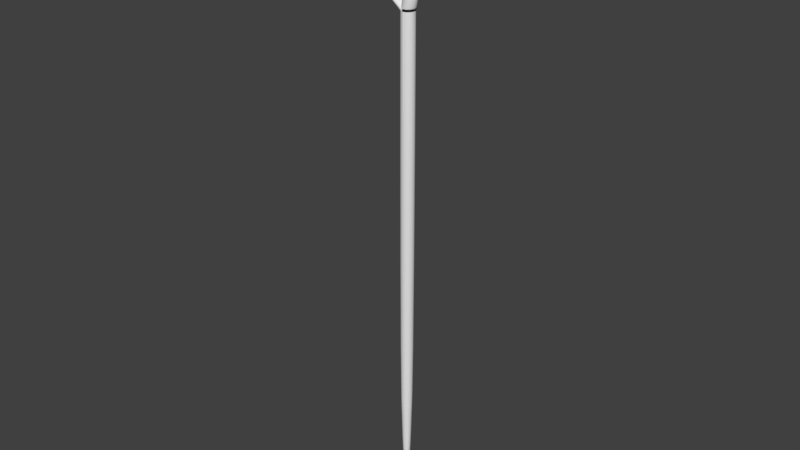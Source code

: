 # Source: Spear.blend  (saved by Blender 2.77.0; exported with 4.5.12 LTS)
import bpy
from mathutils import Matrix  # noqa: F401  (used for matrix-valued properties, if any)

bpy.ops.wm.read_factory_settings(use_empty=True)
scene = bpy.context.scene
scene.name = 'Scene'

# ---- collections
col_collection_1 = bpy.data.collections.new('Collection 1'); scene.collection.children.link(col_collection_1)

# ---- world
world_world = bpy.data.worlds.new('World'); scene.world = world_world
world_world.color = (0.05088, 0.05088, 0.05088)
world_world.use_sun_shadow = False
world_world.sun_shadow_jitter_overblur = 0.0
world_world.cycles.sampling_method = 'MANUAL'

# ---- meshes
me_cylinder = bpy.data.meshes.new('Cylinder')
me_cylinder.from_pydata([(0.0, 1.0, -0.5862), (0.0, 1.0, 0.5862), (0.1951, 0.9808, -0.5862), (0.1951, 0.9808, 0.5862), (0.3827, 0.9239, -0.5862), (0.3827, 0.9239, 0.5862), (0.5556, 0.8315, -0.5862), (0.5556, 0.8315, 0.5862), (0.7071, 0.7071, -0.5862), (0.7071, 0.7071, 0.5862), (0.8315, 0.5556, -0.5862), (0.8315, 0.5556, 0.5862), (0.9239, 0.3827, -0.5862), (0.9239, 0.3827, 0.5862), (0.9808, 0.1951, -0.5862), (0.9808, 0.1951, 0.5862), (1.0, 7.55e-08, -0.5862), (1.0, 7.55e-08, 0.5862), (0.9808, -0.1951, -0.5862), (0.9808, -0.1951, 0.5862), (0.9239, -0.3827, -0.5862), (0.9239, -0.3827, 0.5862), (0.8315, -0.5556, -0.5862), (0.8315, -0.5556, 0.5862), (0.7071, -0.7071, -0.5862), (0.7071, -0.7071, 0.5862), (0.5556, -0.8315, -0.5862), (0.5556, -0.8315, 0.5862), (0.3827, -0.9239, -0.5862), (0.3827, -0.9239, 0.5862), (0.1951, -0.9808, -0.5862), (0.1951, -0.9808, 0.5862), (-3.258e-07, -1.0, -0.5862), (-3.258e-07, -1.0, 0.5862), (-0.1951, -0.9808, -0.5862), (-0.1951, -0.9808, 0.5862), (-0.3827, -0.9239, -0.5862), (-0.3827, -0.9239, 0.5862), (-0.5556, -0.8315, -0.5862), (-0.5556, -0.8315, 0.5862), (-0.7071, -0.7071, -0.5862), (-0.7071, -0.7071, 0.5862), (-0.8315, -0.5556, -0.5862), (-0.8315, -0.5556, 0.5862), (-0.9239, -0.3827, -0.5862), (-0.9239, -0.3827, 0.5862), (-0.9808, -0.1951, -0.5862), (-0.9808, -0.1951, 0.5862), (-1.0, 9.656e-07, -0.5862), (-1.0, 9.656e-07, 0.5862), (-0.9808, 0.1951, -0.5862), (-0.9808, 0.1951, 0.5862), (-0.9239, 0.3827, -0.5862), (-0.9239, 0.3827, 0.5862), (-0.8315, 0.5556, -0.5862), (-0.8315, 0.5556, 0.5862), (-0.7071, 0.7071, -0.5862), (-0.7071, 0.7071, 0.5862), (-0.5556, 0.8315, -0.5862), (-0.5556, 0.8315, 0.5862), (-0.3827, 0.9239, -0.5862), (-0.3827, 0.9239, 0.5862), (-0.1951, 0.9808, -0.5862), (-0.1951, 0.9808, 0.5862), (-2.961, 0.6349, 0.615), (-2.837, 0.6227, 0.615), (-2.718, 0.5866, 0.615), (-2.608, 0.5279, 0.615), (-2.512, 0.4489, 0.615), (-2.433, 0.3527, 0.615), (-2.374, 0.243, 0.615), (-2.338, 0.1239, 0.615), (-2.326, -1.213e-08, 0.615), (-2.338, -0.1239, 0.615), (-2.374, -0.243, 0.615), (-2.433, -0.3527, 0.615), (-2.512, -0.4489, 0.615), (-2.608, -0.5279, 0.615), (-2.718, -0.5866, 0.615), (-2.837, -0.6227, 0.615), (-2.961, -0.6349, 0.615), (-3.085, -0.6227, 0.615), (-3.204, -0.5866, 0.615), (-3.314, -0.5279, 0.615), (-3.41, -0.4489, 0.615), (-3.489, -0.3527, 0.615), (-3.547, -0.243, 0.615), (-3.583, -0.1239, 0.615), (-3.596, 5.53e-07, 0.615), (-3.583, 0.1239, 0.615), (-3.547, 0.243, 0.615), (-3.489, 0.3527, 0.615), (-3.41, 0.4489, 0.615), (-3.314, 0.5279, 0.615), (-3.204, 0.5866, 0.615), (-3.085, 0.6227, 0.615), (0.5993, 1.0, 0.6209), (0.7944, 0.9808, 0.6209), (0.982, 0.9239, 0.6209), (1.155, 0.8315, 0.6209), (1.306, 0.7071, 0.6209), (1.431, 0.5556, 0.6209), (1.523, 0.3827, 0.6209), (1.58, 0.1951, 0.6209), (1.599, -1.437e-07, 0.6209), (1.58, -0.1951, 0.6209), (1.523, -0.3827, 0.6209), (1.431, -0.5556, 0.6209), (1.306, -0.7071, 0.6209), (1.155, -0.8315, 0.6209), (0.982, -0.9239, 0.6209), (0.7944, -0.9808, 0.6209), (0.5993, -1.0, 0.6209), (0.4042, -0.9808, 0.6209), (0.2166, -0.9239, 0.6209), (0.0437, -0.8315, 0.6209), (-0.1078, -0.7071, 0.6209), (-0.2322, -0.5556, 0.6209), (-0.3246, -0.3827, 0.6209), (-0.3815, -0.1951, 0.6209), (-0.4007, 7.464e-07, 0.6209), (-0.3815, 0.1951, 0.6209), (-0.3246, 0.3827, 0.6209), (-0.2322, 0.5556, 0.6209), (-0.1078, 0.7071, 0.6209), (0.0437, 0.8315, 0.6209), (0.2166, 0.9239, 0.6209), (0.4042, 0.9808, 0.6209), (-3.769, 0.2702, 0.628), (-3.716, 0.265, 0.628), (-3.666, 0.2496, 0.628), (-3.619, 0.2246, 0.628), (-3.578, 0.191, 0.628), (-3.544, 0.1501, 0.628), (-3.519, 0.1034, 0.628), (-3.504, 0.05271, 0.628), (-3.499, 4.756e-09, 0.628), (-3.504, -0.05271, 0.628), (-3.519, -0.1034, 0.628), (-3.544, -0.1501, 0.628), (-3.578, -0.191, 0.628), (-3.619, -0.2246, 0.628), (-3.666, -0.2496, 0.628), (-3.716, -0.265, 0.628), (-3.769, -0.2702, 0.628), (-3.822, -0.265, 0.628), (-3.872, -0.2496, 0.628), (-3.919, -0.2246, 0.628), (-3.96, -0.191, 0.628), (-3.994, -0.1501, 0.628), (-4.019, -0.1034, 0.628), (-4.034, -0.05271, 0.628), (-4.039, 2.452e-07, 0.628), (-4.034, 0.05271, 0.628), (-4.019, 0.1034, 0.628), (-3.994, 0.1501, 0.628), (-3.96, 0.191, 0.628), (-3.919, 0.2246, 0.628), (-3.872, 0.2496, 0.628), (-3.822, 0.265, 0.628), (-4.207, 0.04055, 0.6447), (-4.199, 0.03977, 0.6447), (-4.192, 0.03747, 0.6447), (-4.185, 0.03372, 0.6447), (-4.179, 0.02867, 0.6447), (-4.174, 0.02253, 0.6447), (-4.17, 0.01552, 0.6447), (-4.167, 0.007911, 0.6447), (-4.167, -4.286e-08, 0.6447), (-4.167, -0.007911, 0.6447), (-4.17, -0.01552, 0.6447), (-4.174, -0.02253, 0.6447), (-4.179, -0.02867, 0.6447), (-4.185, -0.03372, 0.6447), (-4.192, -0.03747, 0.6447), (-4.199, -0.03977, 0.6447), (-4.207, -0.04055, 0.6447), (-4.215, -0.03977, 0.6447), (-4.223, -0.03747, 0.6447), (-4.23, -0.03372, 0.6447), (-4.236, -0.02867, 0.6447), (-4.241, -0.02253, 0.6447), (-4.245, -0.01552, 0.6447), (-4.247, -0.007911, 0.6447), (-4.248, -6.761e-09, 0.6447), (-4.247, 0.007911, 0.6447), (-4.245, 0.01552, 0.6447), (-4.241, 0.02253, 0.6447), (-4.236, 0.02867, 0.6447), (-4.23, 0.03372, 0.6447), (-4.223, 0.03747, 0.6447), (-4.215, 0.03977, 0.6447), (0.5204, 0.6164, 0.7202), (0.6406, 0.6045, 0.7202), (0.7563, 0.5695, 0.7202), (0.8628, 0.5125, 0.7202), (0.9562, 0.4358, 0.7202), (1.033, 0.3424, 0.7202), (1.09, 0.2359, 0.7202), (1.125, 0.1202, 0.7202), (1.137, -6.921e-07, 0.7202), (1.125, -0.1203, 0.7202), (1.09, -0.2359, 0.7202), (1.033, -0.3424, 0.7202), (0.9562, -0.4358, 0.7202), (0.8628, -0.5125, 0.7202), (0.7563, -0.5695, 0.7202), (0.6406, -0.6045, 0.7202), (0.5204, -0.6164, 0.7202), (0.4001, -0.6045, 0.7202), (0.2845, -0.5695, 0.7202), (0.1779, -0.5125, 0.7202), (0.08452, -0.4358, 0.7202), (0.007868, -0.3424, 0.7202), (-0.04909, -0.2359, 0.7202), (-0.08417, -0.1203, 0.7202), (-0.09601, -1.435e-07, 0.7202), (-0.08417, 0.1203, 0.7202), (-0.04909, 0.2359, 0.7202), (0.007869, 0.3424, 0.7202), (0.08452, 0.4358, 0.7202), (0.1779, 0.5125, 0.7202), (0.2845, 0.5695, 0.7202), (0.4001, 0.6045, 0.7202), (0.5408, 0.1519, 0.812), (0.5705, 0.149, 0.812), (0.5989, 0.1403, 0.812), (0.6252, 0.1263, 0.812), (0.6482, 0.1074, 0.812), (0.6671, 0.08437, 0.812), (0.6811, 0.05812, 0.812), (0.6898, 0.02963, 0.812), (0.6927, -1.163e-06, 0.812), (0.6898, -0.02963, 0.812), (0.6811, -0.05812, 0.812), (0.6671, -0.08438, 0.812), (0.6482, -0.1074, 0.812), (0.6252, -0.1263, 0.812), (0.5989, -0.1403, 0.812), (0.5705, -0.149, 0.812), (0.5408, -0.1519, 0.812), (0.5112, -0.149, 0.812), (0.4827, -0.1403, 0.812), (0.4564, -0.1263, 0.812), (0.4334, -0.1074, 0.812), (0.4145, -0.08438, 0.812), (0.4005, -0.05812, 0.812), (0.3919, -0.02963, 0.812), (0.3889, -1.028e-06, 0.812), (0.3919, 0.02963, 0.812), (0.4005, 0.05812, 0.812), (0.4145, 0.08438, 0.812), (0.4334, 0.1074, 0.812), (0.4564, 0.1263, 0.812), (0.4827, 0.1403, 0.812), (0.5112, 0.149, 0.812), (0.5408, 0.006767, 0.836), (0.5421, 0.006637, 0.836), (0.5434, 0.006252, 0.836), (0.5446, 0.005626, 0.836), (0.5456, 0.004785, 0.836), (0.5465, 0.003759, 0.836), (0.5471, 0.002589, 0.836), (0.5475, 0.001319, 0.836), (0.5476, -1.284e-06, 0.836), (0.5475, -0.001322, 0.836), (0.5471, -0.002591, 0.836), (0.5465, -0.003762, 0.836), (0.5456, -0.004787, 0.836), (0.5446, -0.005629, 0.836), (0.5434, -0.006254, 0.836), (0.5421, -0.00664, 0.836), (0.5408, -0.00677, 0.836), (0.5395, -0.00664, 0.836), (0.5382, -0.006254, 0.836), (0.5371, -0.005629, 0.836), (0.536, -0.004787, 0.836), (0.5352, -0.003762, 0.836), (0.5346, -0.002591, 0.836), (0.5342, -0.001322, 0.836), (0.5341, -1.278e-06, 0.836), (0.5342, 0.001319, 0.836), (0.5346, 0.002589, 0.836), (0.5352, 0.003759, 0.836), (0.536, 0.004785, 0.836), (0.5371, 0.005626, 0.836), (0.5382, 0.006252, 0.836), (0.5395, 0.006637, 0.836)], [], [(0, 1, 3, 2), (2, 3, 5, 4), (4, 5, 7, 6), (6, 7, 9, 8), (8, 9, 11, 10), (10, 11, 13, 12), (12, 13, 15, 14), (14, 15, 17, 16), (16, 17, 19, 18), (18, 19, 21, 20), (20, 21, 23, 22), (22, 23, 25, 24), (24, 25, 27, 26), (26, 27, 29, 28), (28, 29, 31, 30), (30, 31, 33, 32), (32, 33, 35, 34), (34, 35, 37, 36), (36, 37, 39, 38), (38, 39, 41, 40), (40, 41, 43, 42), (42, 43, 45, 44), (44, 45, 47, 46), (46, 47, 49, 48), (48, 49, 51, 50), (50, 51, 53, 52), (52, 53, 55, 54), (54, 55, 57, 56), (56, 57, 59, 58), (58, 59, 61, 60), (27, 25, 76, 77), (60, 61, 63, 62), (62, 63, 1, 0), (0, 2, 4, 6, 8, 10, 12, 14, 16, 18, 20, 22, 24, 26, 28, 30, 32, 34, 36, 38, 40, 42, 44, 46, 48, 50, 52, 54, 56, 58, 60, 62), (74, 73, 137, 138), (45, 43, 85, 86), (63, 61, 94, 95), (19, 17, 72, 73), (37, 35, 81, 82), (55, 53, 90, 91), (11, 9, 68, 69), (29, 27, 77, 78), (47, 45, 86, 87), (3, 1, 64, 65), (1, 63, 95, 64), (21, 19, 73, 74), (39, 37, 82, 83), (57, 55, 91, 92), (13, 11, 69, 70), (31, 29, 78, 79), (49, 47, 87, 88), (5, 3, 65, 66), (23, 21, 74, 75), (41, 39, 83, 84), (59, 57, 92, 93), (15, 13, 70, 71), (33, 31, 79, 80), (51, 49, 88, 89), (7, 5, 66, 67), (25, 23, 75, 76), (43, 41, 84, 85), (61, 59, 93, 94), (17, 15, 71, 72), (35, 33, 80, 81), (53, 51, 89, 90), (9, 7, 67, 68), (25, 27, 109, 108), (43, 45, 118, 117), (61, 63, 127, 126), (17, 19, 105, 104), (35, 37, 114, 113), (53, 55, 123, 122), (9, 11, 101, 100), (27, 29, 110, 109), (45, 47, 119, 118), (1, 3, 97, 96), (63, 1, 96, 127), (19, 21, 106, 105), (37, 39, 115, 114), (55, 57, 124, 123), (11, 13, 102, 101), (29, 31, 111, 110), (47, 49, 120, 119), (3, 5, 98, 97), (21, 23, 107, 106), (39, 41, 116, 115), (57, 59, 125, 124), (13, 15, 103, 102), (31, 33, 112, 111), (49, 51, 121, 120), (5, 7, 99, 98), (23, 25, 108, 107), (41, 43, 117, 116), (59, 61, 126, 125), (15, 17, 104, 103), (33, 35, 113, 112), (51, 53, 122, 121), (7, 9, 100, 99), (144, 143, 175, 176), (88, 87, 151, 152), (75, 74, 138, 139), (89, 88, 152, 153), (76, 75, 139, 140), (90, 89, 153, 154), (77, 76, 140, 141), (91, 90, 154, 155), (78, 77, 141, 142), (65, 64, 128, 129), (92, 91, 155, 156), (79, 78, 142, 143), (66, 65, 129, 130), (93, 92, 156, 157), (80, 79, 143, 144), (67, 66, 130, 131), (94, 93, 157, 158), (81, 80, 144, 145), (68, 67, 131, 132), (95, 94, 158, 159), (82, 81, 145, 146), (69, 68, 132, 133), (64, 95, 159, 128), (83, 82, 146, 147), (70, 69, 133, 134), (84, 83, 147, 148), (71, 70, 134, 135), (85, 84, 148, 149), (72, 71, 135, 136), (86, 85, 149, 150), (73, 72, 136, 137), (87, 86, 150, 151), (161, 160, 191, 190, 189, 188, 187, 186, 185, 184, 183, 182, 181, 180, 179, 178, 177, 176, 175, 174, 173, 172, 171, 170, 169, 168, 167, 166, 165, 164, 163, 162), (131, 130, 162, 163), (158, 157, 189, 190), (145, 144, 176, 177), (132, 131, 163, 164), (159, 158, 190, 191), (146, 145, 177, 178), (133, 132, 164, 165), (128, 159, 191, 160), (147, 146, 178, 179), (134, 133, 165, 166), (148, 147, 179, 180), (135, 134, 166, 167), (149, 148, 180, 181), (136, 135, 167, 168), (150, 149, 181, 182), (137, 136, 168, 169), (151, 150, 182, 183), (138, 137, 169, 170), (152, 151, 183, 184), (139, 138, 170, 171), (153, 152, 184, 185), (140, 139, 171, 172), (154, 153, 185, 186), (141, 140, 172, 173), (155, 154, 186, 187), (142, 141, 173, 174), (129, 128, 160, 161), (156, 155, 187, 188), (143, 142, 174, 175), (130, 129, 161, 162), (157, 156, 188, 189), (108, 109, 205, 204), (122, 123, 219, 218), (109, 110, 206, 205), (96, 97, 193, 192), (123, 124, 220, 219), (110, 111, 207, 206), (97, 98, 194, 193), (124, 125, 221, 220), (111, 112, 208, 207), (98, 99, 195, 194), (125, 126, 222, 221), (112, 113, 209, 208), (99, 100, 196, 195), (126, 127, 223, 222), (113, 114, 210, 209), (100, 101, 197, 196), (127, 96, 192, 223), (114, 115, 211, 210), (101, 102, 198, 197), (115, 116, 212, 211), (102, 103, 199, 198), (116, 117, 213, 212), (103, 104, 200, 199), (117, 118, 214, 213), (104, 105, 201, 200), (118, 119, 215, 214), (105, 106, 202, 201), (119, 120, 216, 215), (106, 107, 203, 202), (120, 121, 217, 216), (107, 108, 204, 203), (121, 122, 218, 217), (213, 214, 246, 245), (200, 201, 233, 232), (214, 215, 247, 246), (201, 202, 234, 233), (215, 216, 248, 247), (202, 203, 235, 234), (216, 217, 249, 248), (203, 204, 236, 235), (217, 218, 250, 249), (204, 205, 237, 236), (218, 219, 251, 250), (205, 206, 238, 237), (192, 193, 225, 224), (219, 220, 252, 251), (206, 207, 239, 238), (193, 194, 226, 225), (220, 221, 253, 252), (207, 208, 240, 239), (194, 195, 227, 226), (221, 222, 254, 253), (208, 209, 241, 240), (195, 196, 228, 227), (222, 223, 255, 254), (209, 210, 242, 241), (196, 197, 229, 228), (223, 192, 224, 255), (210, 211, 243, 242), (197, 198, 230, 229), (211, 212, 244, 243), (198, 199, 231, 230), (212, 213, 245, 244), (199, 200, 232, 231), (248, 249, 281, 280), (235, 236, 268, 267), (249, 250, 282, 281), (236, 237, 269, 268), (250, 251, 283, 282), (237, 238, 270, 269), (224, 225, 257, 256), (251, 252, 284, 283), (238, 239, 271, 270), (225, 226, 258, 257), (252, 253, 285, 284), (239, 240, 272, 271), (226, 227, 259, 258), (253, 254, 286, 285), (240, 241, 273, 272), (227, 228, 260, 259), (254, 255, 287, 286), (241, 242, 274, 273), (228, 229, 261, 260), (255, 224, 256, 287), (242, 243, 275, 274), (229, 230, 262, 261), (243, 244, 276, 275), (230, 231, 263, 262), (244, 245, 277, 276), (231, 232, 264, 263), (245, 246, 278, 277), (232, 233, 265, 264), (246, 247, 279, 278), (233, 234, 266, 265), (247, 248, 280, 279), (234, 235, 267, 266)])
me_cylinder.polygons.foreach_set('use_smooth', [True] * 258)
me_cylinder.use_remesh_preserve_volume = False
me_cylinder.use_remesh_preserve_attributes = False
me_cylinder.use_mirror_vertex_groups = False
me_cylinder.update()

# ---- objects
ob_cylinder = bpy.data.objects.new('Cylinder', me_cylinder)

# ---- transforms, parenting, visibility, modifiers, constraints
ob_cylinder.location = (0.0, 0.0, 0.0)
ob_cylinder.scale = (0.04859, 0.04859, 3.221)
ob_cylinder.lineart.crease_threshold = 0.0
_m = ob_cylinder.modifiers.new('Subsurf', 'SUBSURF')
_m.uv_smooth = 'PRESERVE_CORNERS'
_m.quality = 2
_m.show_only_control_edges = False

# ---- collection membership
col_collection_1.objects.link(ob_cylinder)

# ---- scene / render settings (as saved in the file)
scene.frame_start = 1; scene.frame_end = 250; scene.frame_set(1)
scene.render.engine = 'BLENDER_EEVEE_NEXT'
scene.render.resolution_percentage = 50
scene.render.dither_intensity = 0.0
scene.cycles.use_denoising = False
scene.cycles.samples = 128
scene.cycles.sampling_pattern = 'TABULATED_SOBOL'
scene.cycles.light_sampling_threshold = 0.0
scene.cycles.use_adaptive_sampling = False
scene.cycles.use_light_tree = False
scene.cycles.blur_glossy = 0.0
scene.cycles.sample_clamp_indirect = 0.0
scene.view_settings.view_transform = 'Standard'
bpy.context.view_layer.update()

# ---- added for rendering (the .blend has no active camera and no usable light): camera, sun
cam_auto = bpy.data.cameras.new('AutoCamera')
cam_auto.lens = 50.0
cam_auto.sensor_width = 36.0
cam_auto.clip_end = 1000.0
ob_auto_camera = bpy.data.objects.new('AutoCamera', cam_auto)
scene.collection.objects.link(ob_auto_camera)
ob_auto_camera.location = (4.18301, -5.09682, 3.80022)
ob_auto_camera.rotation_euler = (1.09748, -7.21219e-08, 0.694738)
scene.camera = ob_auto_camera
light_auto_sun = bpy.data.lights.new('AutoSun', 'SUN')
light_auto_sun.energy = 3.0
light_auto_sun.angle = 0.0523599
ob_auto_sun = bpy.data.objects.new('AutoSun', light_auto_sun)
scene.collection.objects.link(ob_auto_sun)
ob_auto_sun.rotation_euler = (0.872665, 0.174533, 0.523599)
bpy.context.view_layer.update()
